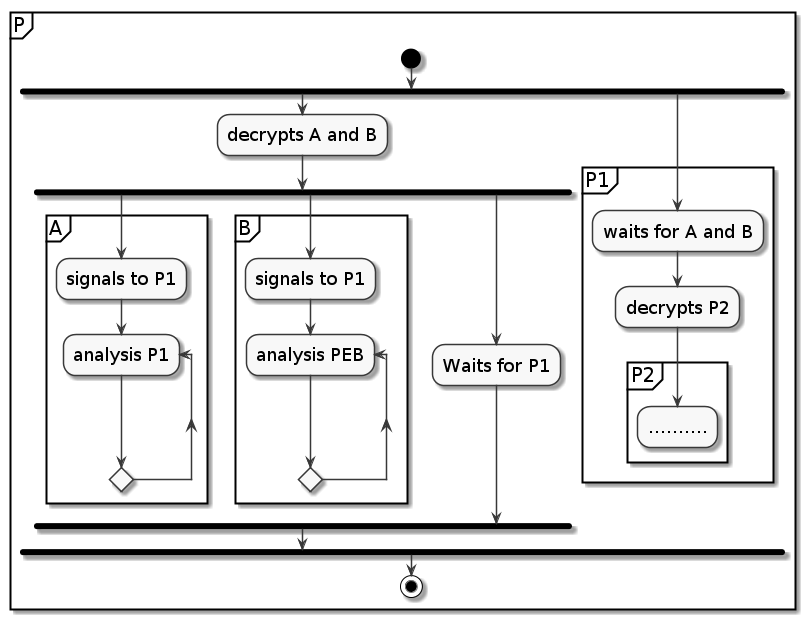

The diagram above was rendered by PlantUML. Its source (embedded in the PNG):
@startuml P security scheme
skinparam monochrome true
skinparam ActivityFontSize 18
skinparam PartitionFontSize 20
partition P {
  start
  fork
    :decrypts A and B;
    fork
      partition A {
        :signals to P1;
        repeat :analysis P1;
        repeat while
        detach
      }
    fork again
      partition B {
        :signals to P1;
        repeat :analysis PEB;
        repeat while
        detach
      }
    fork again
      :Waits for P1;
    end fork
  fork again
    partition P1 {
      :waits for A and B;
      :decrypts P2;
      partition P2 {
        :..........;
      }
    }
    detach
  end fork
  stop
}
@enduml